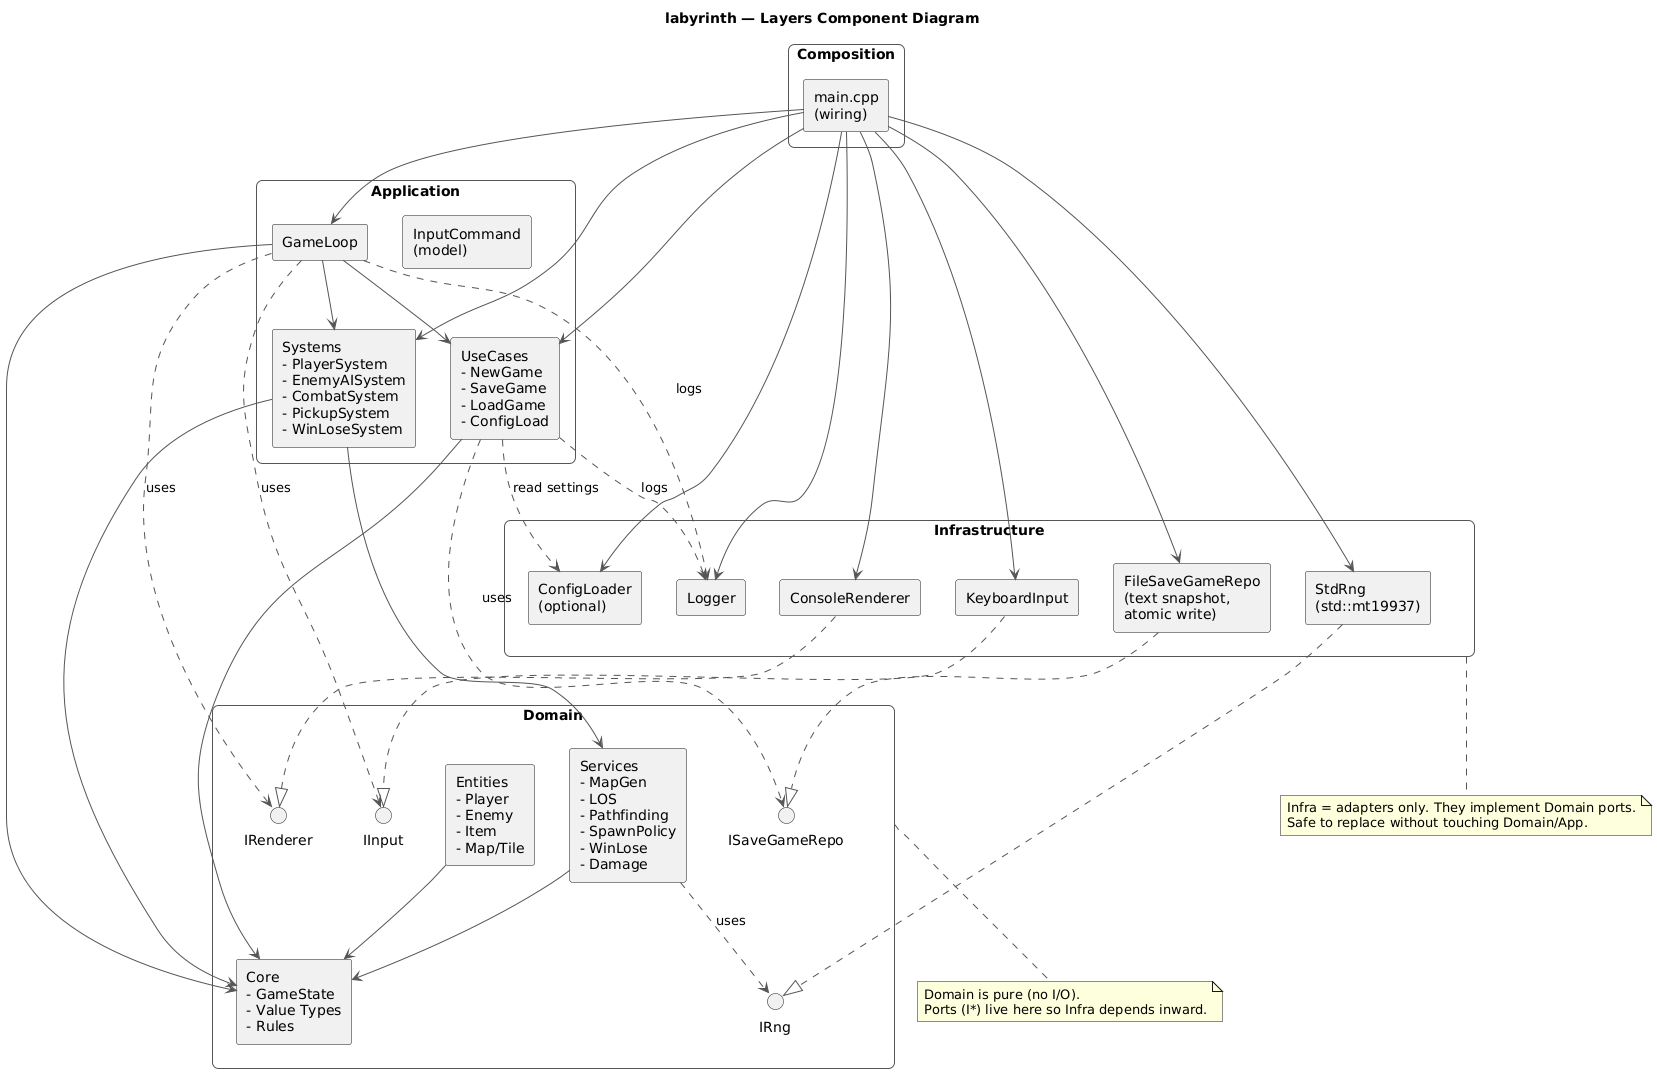

The diagram above was rendered by PlantUML. Its source (embedded in the PNG):
@startuml
title "labyrinth — Layers Component Diagram"

skinparam componentStyle rectangle
skinparam rectangle {
  RoundCorner 12
  BorderColor #555
}
skinparam shadowing false
skinparam packageStyle rectangle
skinparam ArrowColor #555
skinparam packageTitleFontColor #222

' ================== LAYERS ==================
rectangle "Composition" as L_Composition {
  component "main.cpp\n(wiring)" as C_Main
}

rectangle "Application" as L_App {
  component "GameLoop" as C_GameLoop
  component "UseCases\n- NewGame\n- SaveGame\n- LoadGame\n- ConfigLoad" as C_UseCases
  component "Systems\n- PlayerSystem\n- EnemyAISystem\n- CombatSystem\n- PickupSystem\n- WinLoseSystem" as C_Systems
  component "InputCommand\n(model)" as C_InputModel
}

rectangle "Domain" as L_Domain {
  component "Core\n- GameState\n- Value Types\n- Rules" as C_Core
  component "Entities\n- Player\n- Enemy\n- Item\n- Map/Tile" as C_Entities
  component "Services\n- MapGen\n- LOS\n- Pathfinding\n- SpawnPolicy\n- WinLose\n- Damage" as C_Services

  interface "IRng" as I_Rng
  interface "ISaveGameRepo" as I_SaveRepo
  interface "IRenderer" as I_Renderer
  interface "IInput" as I_Input
}

rectangle "Infrastructure" as L_Infra {
  component "ConsoleRenderer" as C_ConsoleRenderer
  component "KeyboardInput" as C_KeyboardInput
  component "FileSaveGameRepo\n(text snapshot,\natomic write)" as C_FileRepo
  component "StdRng\n(std::mt19937)" as C_StdRng
  component "Logger" as C_Logger
  component "ConfigLoader\n(optional)" as C_Config
}

' ================== DEPENDENCY RULES ==================
' App depends inward on Domain (policies & state)
C_GameLoop --> C_Core
C_GameLoop --> C_Systems
C_GameLoop --> C_UseCases
C_UseCases --> C_Core
C_Systems  --> C_Core
C_Systems  --> C_Services
C_Services --> C_Core
C_Entities --> C_Core

' Ports (domain-facing interfaces) required by App
C_GameLoop ..> I_Renderer : uses
C_GameLoop ..> I_Input    : uses
C_UseCases  ..> I_SaveRepo: uses
C_Services  ..> I_Rng     : uses

' Infra implements Domain ports (adapters)
C_ConsoleRenderer ..|> I_Renderer
C_KeyboardInput   ..|> I_Input
C_FileRepo        ..|> I_SaveRepo
C_StdRng          ..|> I_Rng

' Composition wires everything together
C_Main --> C_GameLoop
C_Main --> C_UseCases
C_Main --> C_Systems
C_Main --> C_ConsoleRenderer
C_Main --> C_KeyboardInput
C_Main --> C_FileRepo
C_Main --> C_StdRng
C_Main --> C_Logger
C_Main --> C_Config

' Optional: show log/config used by app during boot / runtime
C_GameLoop ..> C_Logger : logs
C_UseCases  ..> C_Logger : logs
C_UseCases  ..> C_Config : read settings

' ================== NOTES ==================
note bottom of L_Domain
  Domain is pure (no I/O).
  Ports (I*) live here so Infra depends inward.
end note

note bottom of L_Infra
  Infra = adapters only. They implement Domain ports.
  Safe to replace without touching Domain/App.
end note
@enduml